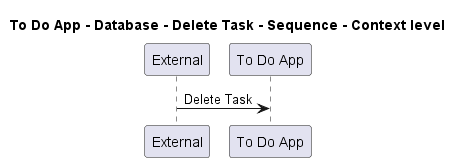

The diagram above was rendered by PlantUML. Its source (embedded in the PNG):
@startuml
!pragma layout smetana

title To Do App - Database - Delete Task - Sequence - Context level

participant "External" as C4InterFlow.SoftwareSystems.ExternalSystem
participant "To Do App" as ToDoAppExample.SoftwareSystems.ToDoApp

C4InterFlow.SoftwareSystems.ExternalSystem -> ToDoAppExample.SoftwareSystems.ToDoApp : Delete Task


@enduml